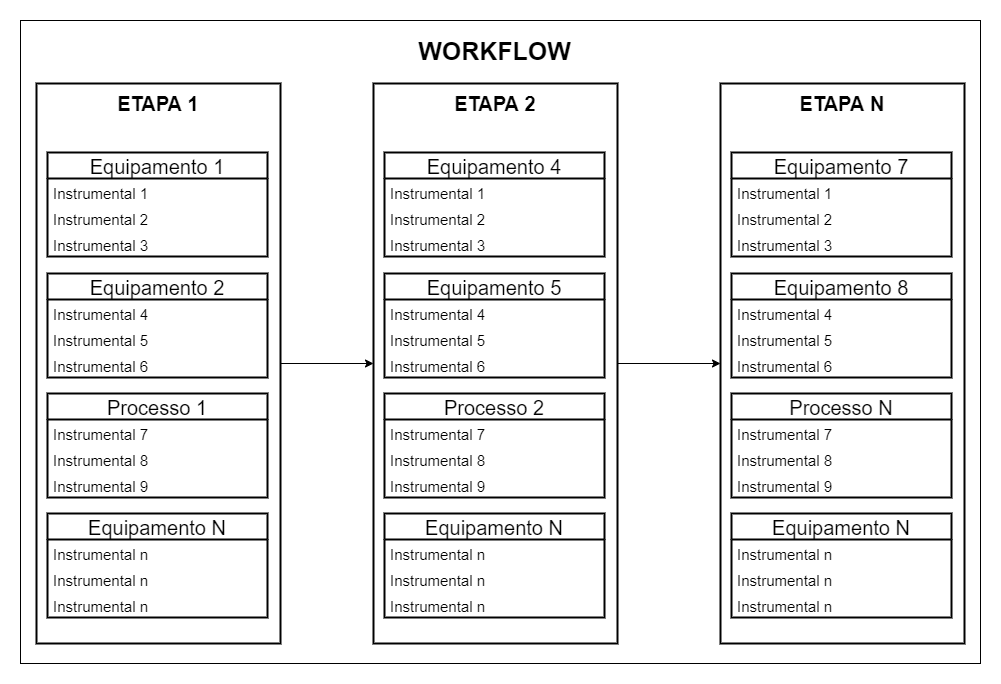

The diagram above was exported from draw.io. Its source (the exported page's mxGraphModel, read from the mxfile embedded in the PNG):
<mxGraphModel dx="1303" dy="685" grid="1" gridSize="10" guides="1" tooltips="1" connect="1" arrows="1" fold="1" page="1" pageScale="1" pageWidth="291" pageHeight="413" math="0" shadow="0">
  <root>
    <mxCell id="0" />
    <mxCell id="1" parent="0" />
    <mxCell id="btA5yIQ1Kgbj4l8gQcVl-2" value="" style="rounded=0;whiteSpace=wrap;html=1;" vertex="1" parent="1">
      <mxGeometry x="130" y="177" width="960" height="643" as="geometry" />
    </mxCell>
    <mxCell id="btA5yIQ1Kgbj4l8gQcVl-3" value="WORKFLOW" style="text;html=1;strokeColor=none;fillColor=none;align=center;verticalAlign=middle;whiteSpace=wrap;rounded=0;strokeWidth=2;fontSize=25;fontStyle=1" vertex="1" parent="1">
      <mxGeometry x="521.5" y="185" width="165" height="43" as="geometry" />
    </mxCell>
    <mxCell id="btA5yIQ1Kgbj4l8gQcVl-62" value="" style="edgeStyle=orthogonalEdgeStyle;rounded=0;orthogonalLoop=1;jettySize=auto;html=1;fontSize=15;entryX=0;entryY=0.5;entryDx=0;entryDy=0;" edge="1" parent="1" source="btA5yIQ1Kgbj4l8gQcVl-4" target="btA5yIQ1Kgbj4l8gQcVl-44">
      <mxGeometry relative="1" as="geometry" />
    </mxCell>
    <mxCell id="btA5yIQ1Kgbj4l8gQcVl-4" value="" style="rounded=0;whiteSpace=wrap;html=1;fontSize=25;strokeWidth=2;" vertex="1" parent="1">
      <mxGeometry x="146" y="240" width="244" height="560" as="geometry" />
    </mxCell>
    <mxCell id="btA5yIQ1Kgbj4l8gQcVl-7" value="ETAPA 1" style="text;html=1;strokeColor=none;fillColor=none;align=center;verticalAlign=middle;whiteSpace=wrap;rounded=0;fontSize=20;fontStyle=1" vertex="1" parent="1">
      <mxGeometry x="217" y="250" width="102" height="20" as="geometry" />
    </mxCell>
    <mxCell id="btA5yIQ1Kgbj4l8gQcVl-23" value="Equipamento 1" style="swimlane;fontStyle=0;childLayout=stackLayout;horizontal=1;startSize=26;horizontalStack=0;resizeParent=1;resizeParentMax=0;resizeLast=0;collapsible=1;marginBottom=0;fontSize=20;strokeWidth=2;" vertex="1" parent="1">
      <mxGeometry x="157" y="309" width="220" height="104" as="geometry" />
    </mxCell>
    <mxCell id="btA5yIQ1Kgbj4l8gQcVl-24" value="Instrumental 1" style="text;strokeColor=none;fillColor=none;align=left;verticalAlign=top;spacingLeft=4;spacingRight=4;overflow=hidden;rotatable=0;points=[[0,0.5],[1,0.5]];portConstraint=eastwest;fontSize=15;" vertex="1" parent="btA5yIQ1Kgbj4l8gQcVl-23">
      <mxGeometry y="26" width="220" height="26" as="geometry" />
    </mxCell>
    <mxCell id="btA5yIQ1Kgbj4l8gQcVl-25" value="Instrumental 2" style="text;strokeColor=none;fillColor=none;align=left;verticalAlign=top;spacingLeft=4;spacingRight=4;overflow=hidden;rotatable=0;points=[[0,0.5],[1,0.5]];portConstraint=eastwest;fontSize=15;" vertex="1" parent="btA5yIQ1Kgbj4l8gQcVl-23">
      <mxGeometry y="52" width="220" height="26" as="geometry" />
    </mxCell>
    <mxCell id="btA5yIQ1Kgbj4l8gQcVl-26" value="Instrumental 3" style="text;strokeColor=none;fillColor=none;align=left;verticalAlign=top;spacingLeft=4;spacingRight=4;overflow=hidden;rotatable=0;points=[[0,0.5],[1,0.5]];portConstraint=eastwest;fontSize=15;" vertex="1" parent="btA5yIQ1Kgbj4l8gQcVl-23">
      <mxGeometry y="78" width="220" height="26" as="geometry" />
    </mxCell>
    <mxCell id="btA5yIQ1Kgbj4l8gQcVl-27" value="Equipamento 2" style="swimlane;fontStyle=0;childLayout=stackLayout;horizontal=1;startSize=26;horizontalStack=0;resizeParent=1;resizeParentMax=0;resizeLast=0;collapsible=1;marginBottom=0;fontSize=20;strokeWidth=2;" vertex="1" parent="1">
      <mxGeometry x="157" y="430" width="220" height="104" as="geometry" />
    </mxCell>
    <mxCell id="btA5yIQ1Kgbj4l8gQcVl-28" value="Instrumental 4 " style="text;strokeColor=none;fillColor=none;align=left;verticalAlign=top;spacingLeft=4;spacingRight=4;overflow=hidden;rotatable=0;points=[[0,0.5],[1,0.5]];portConstraint=eastwest;fontSize=15;" vertex="1" parent="btA5yIQ1Kgbj4l8gQcVl-27">
      <mxGeometry y="26" width="220" height="26" as="geometry" />
    </mxCell>
    <mxCell id="btA5yIQ1Kgbj4l8gQcVl-29" value="Instrumental 5" style="text;strokeColor=none;fillColor=none;align=left;verticalAlign=top;spacingLeft=4;spacingRight=4;overflow=hidden;rotatable=0;points=[[0,0.5],[1,0.5]];portConstraint=eastwest;fontSize=15;" vertex="1" parent="btA5yIQ1Kgbj4l8gQcVl-27">
      <mxGeometry y="52" width="220" height="26" as="geometry" />
    </mxCell>
    <mxCell id="btA5yIQ1Kgbj4l8gQcVl-30" value="Instrumental 6" style="text;strokeColor=none;fillColor=none;align=left;verticalAlign=top;spacingLeft=4;spacingRight=4;overflow=hidden;rotatable=0;points=[[0,0.5],[1,0.5]];portConstraint=eastwest;fontSize=15;" vertex="1" parent="btA5yIQ1Kgbj4l8gQcVl-27">
      <mxGeometry y="78" width="220" height="26" as="geometry" />
    </mxCell>
    <mxCell id="btA5yIQ1Kgbj4l8gQcVl-31" value="Equipamento N" style="swimlane;fontStyle=0;childLayout=stackLayout;horizontal=1;startSize=26;horizontalStack=0;resizeParent=1;resizeParentMax=0;resizeLast=0;collapsible=1;marginBottom=0;fontSize=20;strokeWidth=2;" vertex="1" parent="1">
      <mxGeometry x="157" y="670" width="220" height="104" as="geometry" />
    </mxCell>
    <mxCell id="btA5yIQ1Kgbj4l8gQcVl-32" value="Instrumental n" style="text;strokeColor=none;fillColor=none;align=left;verticalAlign=top;spacingLeft=4;spacingRight=4;overflow=hidden;rotatable=0;points=[[0,0.5],[1,0.5]];portConstraint=eastwest;fontSize=15;" vertex="1" parent="btA5yIQ1Kgbj4l8gQcVl-31">
      <mxGeometry y="26" width="220" height="26" as="geometry" />
    </mxCell>
    <mxCell id="btA5yIQ1Kgbj4l8gQcVl-33" value="Instrumental n  " style="text;strokeColor=none;fillColor=none;align=left;verticalAlign=top;spacingLeft=4;spacingRight=4;overflow=hidden;rotatable=0;points=[[0,0.5],[1,0.5]];portConstraint=eastwest;fontSize=15;" vertex="1" parent="btA5yIQ1Kgbj4l8gQcVl-31">
      <mxGeometry y="52" width="220" height="26" as="geometry" />
    </mxCell>
    <mxCell id="btA5yIQ1Kgbj4l8gQcVl-34" value="Instrumental n" style="text;strokeColor=none;fillColor=none;align=left;verticalAlign=top;spacingLeft=4;spacingRight=4;overflow=hidden;rotatable=0;points=[[0,0.5],[1,0.5]];portConstraint=eastwest;fontSize=15;" vertex="1" parent="btA5yIQ1Kgbj4l8gQcVl-31">
      <mxGeometry y="78" width="220" height="26" as="geometry" />
    </mxCell>
    <mxCell id="btA5yIQ1Kgbj4l8gQcVl-35" value="Processo 1" style="swimlane;fontStyle=0;childLayout=stackLayout;horizontal=1;startSize=26;horizontalStack=0;resizeParent=1;resizeParentMax=0;resizeLast=0;collapsible=1;marginBottom=0;fontSize=20;strokeWidth=2;" vertex="1" parent="1">
      <mxGeometry x="157" y="550" width="220" height="104" as="geometry" />
    </mxCell>
    <mxCell id="btA5yIQ1Kgbj4l8gQcVl-36" value="Instrumental 7" style="text;strokeColor=none;fillColor=none;align=left;verticalAlign=top;spacingLeft=4;spacingRight=4;overflow=hidden;rotatable=0;points=[[0,0.5],[1,0.5]];portConstraint=eastwest;fontSize=15;" vertex="1" parent="btA5yIQ1Kgbj4l8gQcVl-35">
      <mxGeometry y="26" width="220" height="26" as="geometry" />
    </mxCell>
    <mxCell id="btA5yIQ1Kgbj4l8gQcVl-37" value="Instrumental 8" style="text;strokeColor=none;fillColor=none;align=left;verticalAlign=top;spacingLeft=4;spacingRight=4;overflow=hidden;rotatable=0;points=[[0,0.5],[1,0.5]];portConstraint=eastwest;fontSize=15;" vertex="1" parent="btA5yIQ1Kgbj4l8gQcVl-35">
      <mxGeometry y="52" width="220" height="26" as="geometry" />
    </mxCell>
    <mxCell id="btA5yIQ1Kgbj4l8gQcVl-38" value="Instrumental 9" style="text;strokeColor=none;fillColor=none;align=left;verticalAlign=top;spacingLeft=4;spacingRight=4;overflow=hidden;rotatable=0;points=[[0,0.5],[1,0.5]];portConstraint=eastwest;fontSize=15;" vertex="1" parent="btA5yIQ1Kgbj4l8gQcVl-35">
      <mxGeometry y="78" width="220" height="26" as="geometry" />
    </mxCell>
    <mxCell id="btA5yIQ1Kgbj4l8gQcVl-84" value="" style="edgeStyle=orthogonalEdgeStyle;rounded=0;orthogonalLoop=1;jettySize=auto;html=1;fontSize=15;entryX=0;entryY=0.5;entryDx=0;entryDy=0;" edge="1" parent="1" source="btA5yIQ1Kgbj4l8gQcVl-44" target="btA5yIQ1Kgbj4l8gQcVl-66">
      <mxGeometry relative="1" as="geometry" />
    </mxCell>
    <mxCell id="btA5yIQ1Kgbj4l8gQcVl-44" value="" style="rounded=0;whiteSpace=wrap;html=1;fontSize=25;strokeWidth=2;" vertex="1" parent="1">
      <mxGeometry x="483" y="240" width="244" height="560" as="geometry" />
    </mxCell>
    <mxCell id="btA5yIQ1Kgbj4l8gQcVl-45" value="ETAPA 2" style="text;html=1;strokeColor=none;fillColor=none;align=center;verticalAlign=middle;whiteSpace=wrap;rounded=0;fontSize=20;fontStyle=1" vertex="1" parent="1">
      <mxGeometry x="554" y="250" width="102" height="20" as="geometry" />
    </mxCell>
    <mxCell id="btA5yIQ1Kgbj4l8gQcVl-46" value="Equipamento 4" style="swimlane;fontStyle=0;childLayout=stackLayout;horizontal=1;startSize=26;horizontalStack=0;resizeParent=1;resizeParentMax=0;resizeLast=0;collapsible=1;marginBottom=0;fontSize=20;strokeWidth=2;" vertex="1" parent="1">
      <mxGeometry x="494" y="309" width="220" height="104" as="geometry" />
    </mxCell>
    <mxCell id="btA5yIQ1Kgbj4l8gQcVl-47" value="Instrumental 1" style="text;strokeColor=none;fillColor=none;align=left;verticalAlign=top;spacingLeft=4;spacingRight=4;overflow=hidden;rotatable=0;points=[[0,0.5],[1,0.5]];portConstraint=eastwest;fontSize=15;" vertex="1" parent="btA5yIQ1Kgbj4l8gQcVl-46">
      <mxGeometry y="26" width="220" height="26" as="geometry" />
    </mxCell>
    <mxCell id="btA5yIQ1Kgbj4l8gQcVl-48" value="Instrumental 2" style="text;strokeColor=none;fillColor=none;align=left;verticalAlign=top;spacingLeft=4;spacingRight=4;overflow=hidden;rotatable=0;points=[[0,0.5],[1,0.5]];portConstraint=eastwest;fontSize=15;" vertex="1" parent="btA5yIQ1Kgbj4l8gQcVl-46">
      <mxGeometry y="52" width="220" height="26" as="geometry" />
    </mxCell>
    <mxCell id="btA5yIQ1Kgbj4l8gQcVl-49" value="Instrumental 3" style="text;strokeColor=none;fillColor=none;align=left;verticalAlign=top;spacingLeft=4;spacingRight=4;overflow=hidden;rotatable=0;points=[[0,0.5],[1,0.5]];portConstraint=eastwest;fontSize=15;" vertex="1" parent="btA5yIQ1Kgbj4l8gQcVl-46">
      <mxGeometry y="78" width="220" height="26" as="geometry" />
    </mxCell>
    <mxCell id="btA5yIQ1Kgbj4l8gQcVl-50" value="Equipamento 5" style="swimlane;fontStyle=0;childLayout=stackLayout;horizontal=1;startSize=26;horizontalStack=0;resizeParent=1;resizeParentMax=0;resizeLast=0;collapsible=1;marginBottom=0;fontSize=20;strokeWidth=2;" vertex="1" parent="1">
      <mxGeometry x="494" y="430" width="220" height="104" as="geometry" />
    </mxCell>
    <mxCell id="btA5yIQ1Kgbj4l8gQcVl-51" value="Instrumental 4 " style="text;strokeColor=none;fillColor=none;align=left;verticalAlign=top;spacingLeft=4;spacingRight=4;overflow=hidden;rotatable=0;points=[[0,0.5],[1,0.5]];portConstraint=eastwest;fontSize=15;" vertex="1" parent="btA5yIQ1Kgbj4l8gQcVl-50">
      <mxGeometry y="26" width="220" height="26" as="geometry" />
    </mxCell>
    <mxCell id="btA5yIQ1Kgbj4l8gQcVl-52" value="Instrumental 5" style="text;strokeColor=none;fillColor=none;align=left;verticalAlign=top;spacingLeft=4;spacingRight=4;overflow=hidden;rotatable=0;points=[[0,0.5],[1,0.5]];portConstraint=eastwest;fontSize=15;" vertex="1" parent="btA5yIQ1Kgbj4l8gQcVl-50">
      <mxGeometry y="52" width="220" height="26" as="geometry" />
    </mxCell>
    <mxCell id="btA5yIQ1Kgbj4l8gQcVl-53" value="Instrumental 6" style="text;strokeColor=none;fillColor=none;align=left;verticalAlign=top;spacingLeft=4;spacingRight=4;overflow=hidden;rotatable=0;points=[[0,0.5],[1,0.5]];portConstraint=eastwest;fontSize=15;" vertex="1" parent="btA5yIQ1Kgbj4l8gQcVl-50">
      <mxGeometry y="78" width="220" height="26" as="geometry" />
    </mxCell>
    <mxCell id="btA5yIQ1Kgbj4l8gQcVl-54" value="Equipamento N" style="swimlane;fontStyle=0;childLayout=stackLayout;horizontal=1;startSize=26;horizontalStack=0;resizeParent=1;resizeParentMax=0;resizeLast=0;collapsible=1;marginBottom=0;fontSize=20;strokeWidth=2;" vertex="1" parent="1">
      <mxGeometry x="494" y="670" width="220" height="104" as="geometry" />
    </mxCell>
    <mxCell id="btA5yIQ1Kgbj4l8gQcVl-55" value="Instrumental n" style="text;strokeColor=none;fillColor=none;align=left;verticalAlign=top;spacingLeft=4;spacingRight=4;overflow=hidden;rotatable=0;points=[[0,0.5],[1,0.5]];portConstraint=eastwest;fontSize=15;" vertex="1" parent="btA5yIQ1Kgbj4l8gQcVl-54">
      <mxGeometry y="26" width="220" height="26" as="geometry" />
    </mxCell>
    <mxCell id="btA5yIQ1Kgbj4l8gQcVl-56" value="Instrumental n  " style="text;strokeColor=none;fillColor=none;align=left;verticalAlign=top;spacingLeft=4;spacingRight=4;overflow=hidden;rotatable=0;points=[[0,0.5],[1,0.5]];portConstraint=eastwest;fontSize=15;" vertex="1" parent="btA5yIQ1Kgbj4l8gQcVl-54">
      <mxGeometry y="52" width="220" height="26" as="geometry" />
    </mxCell>
    <mxCell id="btA5yIQ1Kgbj4l8gQcVl-57" value="Instrumental n" style="text;strokeColor=none;fillColor=none;align=left;verticalAlign=top;spacingLeft=4;spacingRight=4;overflow=hidden;rotatable=0;points=[[0,0.5],[1,0.5]];portConstraint=eastwest;fontSize=15;" vertex="1" parent="btA5yIQ1Kgbj4l8gQcVl-54">
      <mxGeometry y="78" width="220" height="26" as="geometry" />
    </mxCell>
    <mxCell id="btA5yIQ1Kgbj4l8gQcVl-58" value="Processo 2" style="swimlane;fontStyle=0;childLayout=stackLayout;horizontal=1;startSize=26;horizontalStack=0;resizeParent=1;resizeParentMax=0;resizeLast=0;collapsible=1;marginBottom=0;fontSize=20;strokeWidth=2;" vertex="1" parent="1">
      <mxGeometry x="494" y="550" width="220" height="104" as="geometry" />
    </mxCell>
    <mxCell id="btA5yIQ1Kgbj4l8gQcVl-59" value="Instrumental 7" style="text;strokeColor=none;fillColor=none;align=left;verticalAlign=top;spacingLeft=4;spacingRight=4;overflow=hidden;rotatable=0;points=[[0,0.5],[1,0.5]];portConstraint=eastwest;fontSize=15;" vertex="1" parent="btA5yIQ1Kgbj4l8gQcVl-58">
      <mxGeometry y="26" width="220" height="26" as="geometry" />
    </mxCell>
    <mxCell id="btA5yIQ1Kgbj4l8gQcVl-60" value="Instrumental 8" style="text;strokeColor=none;fillColor=none;align=left;verticalAlign=top;spacingLeft=4;spacingRight=4;overflow=hidden;rotatable=0;points=[[0,0.5],[1,0.5]];portConstraint=eastwest;fontSize=15;" vertex="1" parent="btA5yIQ1Kgbj4l8gQcVl-58">
      <mxGeometry y="52" width="220" height="26" as="geometry" />
    </mxCell>
    <mxCell id="btA5yIQ1Kgbj4l8gQcVl-61" value="Instrumental 9" style="text;strokeColor=none;fillColor=none;align=left;verticalAlign=top;spacingLeft=4;spacingRight=4;overflow=hidden;rotatable=0;points=[[0,0.5],[1,0.5]];portConstraint=eastwest;fontSize=15;" vertex="1" parent="btA5yIQ1Kgbj4l8gQcVl-58">
      <mxGeometry y="78" width="220" height="26" as="geometry" />
    </mxCell>
    <mxCell id="btA5yIQ1Kgbj4l8gQcVl-66" value="" style="rounded=0;whiteSpace=wrap;html=1;fontSize=25;strokeWidth=2;" vertex="1" parent="1">
      <mxGeometry x="830" y="240" width="244" height="560" as="geometry" />
    </mxCell>
    <mxCell id="btA5yIQ1Kgbj4l8gQcVl-67" value="ETAPA N" style="text;html=1;strokeColor=none;fillColor=none;align=center;verticalAlign=middle;whiteSpace=wrap;rounded=0;fontSize=20;fontStyle=1" vertex="1" parent="1">
      <mxGeometry x="901" y="250" width="102" height="20" as="geometry" />
    </mxCell>
    <mxCell id="btA5yIQ1Kgbj4l8gQcVl-68" value="Equipamento 7" style="swimlane;fontStyle=0;childLayout=stackLayout;horizontal=1;startSize=26;horizontalStack=0;resizeParent=1;resizeParentMax=0;resizeLast=0;collapsible=1;marginBottom=0;fontSize=20;strokeWidth=2;" vertex="1" parent="1">
      <mxGeometry x="841" y="309" width="220" height="104" as="geometry" />
    </mxCell>
    <mxCell id="btA5yIQ1Kgbj4l8gQcVl-69" value="Instrumental 1" style="text;strokeColor=none;fillColor=none;align=left;verticalAlign=top;spacingLeft=4;spacingRight=4;overflow=hidden;rotatable=0;points=[[0,0.5],[1,0.5]];portConstraint=eastwest;fontSize=15;" vertex="1" parent="btA5yIQ1Kgbj4l8gQcVl-68">
      <mxGeometry y="26" width="220" height="26" as="geometry" />
    </mxCell>
    <mxCell id="btA5yIQ1Kgbj4l8gQcVl-70" value="Instrumental 2" style="text;strokeColor=none;fillColor=none;align=left;verticalAlign=top;spacingLeft=4;spacingRight=4;overflow=hidden;rotatable=0;points=[[0,0.5],[1,0.5]];portConstraint=eastwest;fontSize=15;" vertex="1" parent="btA5yIQ1Kgbj4l8gQcVl-68">
      <mxGeometry y="52" width="220" height="26" as="geometry" />
    </mxCell>
    <mxCell id="btA5yIQ1Kgbj4l8gQcVl-71" value="Instrumental 3" style="text;strokeColor=none;fillColor=none;align=left;verticalAlign=top;spacingLeft=4;spacingRight=4;overflow=hidden;rotatable=0;points=[[0,0.5],[1,0.5]];portConstraint=eastwest;fontSize=15;" vertex="1" parent="btA5yIQ1Kgbj4l8gQcVl-68">
      <mxGeometry y="78" width="220" height="26" as="geometry" />
    </mxCell>
    <mxCell id="btA5yIQ1Kgbj4l8gQcVl-72" value="Equipamento 8" style="swimlane;fontStyle=0;childLayout=stackLayout;horizontal=1;startSize=26;horizontalStack=0;resizeParent=1;resizeParentMax=0;resizeLast=0;collapsible=1;marginBottom=0;fontSize=20;strokeWidth=2;" vertex="1" parent="1">
      <mxGeometry x="841" y="430" width="220" height="104" as="geometry" />
    </mxCell>
    <mxCell id="btA5yIQ1Kgbj4l8gQcVl-73" value="Instrumental 4 " style="text;strokeColor=none;fillColor=none;align=left;verticalAlign=top;spacingLeft=4;spacingRight=4;overflow=hidden;rotatable=0;points=[[0,0.5],[1,0.5]];portConstraint=eastwest;fontSize=15;" vertex="1" parent="btA5yIQ1Kgbj4l8gQcVl-72">
      <mxGeometry y="26" width="220" height="26" as="geometry" />
    </mxCell>
    <mxCell id="btA5yIQ1Kgbj4l8gQcVl-74" value="Instrumental 5" style="text;strokeColor=none;fillColor=none;align=left;verticalAlign=top;spacingLeft=4;spacingRight=4;overflow=hidden;rotatable=0;points=[[0,0.5],[1,0.5]];portConstraint=eastwest;fontSize=15;" vertex="1" parent="btA5yIQ1Kgbj4l8gQcVl-72">
      <mxGeometry y="52" width="220" height="26" as="geometry" />
    </mxCell>
    <mxCell id="btA5yIQ1Kgbj4l8gQcVl-75" value="Instrumental 6" style="text;strokeColor=none;fillColor=none;align=left;verticalAlign=top;spacingLeft=4;spacingRight=4;overflow=hidden;rotatable=0;points=[[0,0.5],[1,0.5]];portConstraint=eastwest;fontSize=15;" vertex="1" parent="btA5yIQ1Kgbj4l8gQcVl-72">
      <mxGeometry y="78" width="220" height="26" as="geometry" />
    </mxCell>
    <mxCell id="btA5yIQ1Kgbj4l8gQcVl-76" value="Equipamento N" style="swimlane;fontStyle=0;childLayout=stackLayout;horizontal=1;startSize=26;horizontalStack=0;resizeParent=1;resizeParentMax=0;resizeLast=0;collapsible=1;marginBottom=0;fontSize=20;strokeWidth=2;" vertex="1" parent="1">
      <mxGeometry x="841" y="670" width="220" height="104" as="geometry" />
    </mxCell>
    <mxCell id="btA5yIQ1Kgbj4l8gQcVl-77" value="Instrumental n" style="text;strokeColor=none;fillColor=none;align=left;verticalAlign=top;spacingLeft=4;spacingRight=4;overflow=hidden;rotatable=0;points=[[0,0.5],[1,0.5]];portConstraint=eastwest;fontSize=15;" vertex="1" parent="btA5yIQ1Kgbj4l8gQcVl-76">
      <mxGeometry y="26" width="220" height="26" as="geometry" />
    </mxCell>
    <mxCell id="btA5yIQ1Kgbj4l8gQcVl-78" value="Instrumental n  " style="text;strokeColor=none;fillColor=none;align=left;verticalAlign=top;spacingLeft=4;spacingRight=4;overflow=hidden;rotatable=0;points=[[0,0.5],[1,0.5]];portConstraint=eastwest;fontSize=15;" vertex="1" parent="btA5yIQ1Kgbj4l8gQcVl-76">
      <mxGeometry y="52" width="220" height="26" as="geometry" />
    </mxCell>
    <mxCell id="btA5yIQ1Kgbj4l8gQcVl-79" value="Instrumental n" style="text;strokeColor=none;fillColor=none;align=left;verticalAlign=top;spacingLeft=4;spacingRight=4;overflow=hidden;rotatable=0;points=[[0,0.5],[1,0.5]];portConstraint=eastwest;fontSize=15;" vertex="1" parent="btA5yIQ1Kgbj4l8gQcVl-76">
      <mxGeometry y="78" width="220" height="26" as="geometry" />
    </mxCell>
    <mxCell id="btA5yIQ1Kgbj4l8gQcVl-80" value="Processo N" style="swimlane;fontStyle=0;childLayout=stackLayout;horizontal=1;startSize=26;horizontalStack=0;resizeParent=1;resizeParentMax=0;resizeLast=0;collapsible=1;marginBottom=0;fontSize=20;strokeWidth=2;" vertex="1" parent="1">
      <mxGeometry x="841" y="550" width="220" height="104" as="geometry" />
    </mxCell>
    <mxCell id="btA5yIQ1Kgbj4l8gQcVl-81" value="Instrumental 7" style="text;strokeColor=none;fillColor=none;align=left;verticalAlign=top;spacingLeft=4;spacingRight=4;overflow=hidden;rotatable=0;points=[[0,0.5],[1,0.5]];portConstraint=eastwest;fontSize=15;" vertex="1" parent="btA5yIQ1Kgbj4l8gQcVl-80">
      <mxGeometry y="26" width="220" height="26" as="geometry" />
    </mxCell>
    <mxCell id="btA5yIQ1Kgbj4l8gQcVl-82" value="Instrumental 8" style="text;strokeColor=none;fillColor=none;align=left;verticalAlign=top;spacingLeft=4;spacingRight=4;overflow=hidden;rotatable=0;points=[[0,0.5],[1,0.5]];portConstraint=eastwest;fontSize=15;" vertex="1" parent="btA5yIQ1Kgbj4l8gQcVl-80">
      <mxGeometry y="52" width="220" height="26" as="geometry" />
    </mxCell>
    <mxCell id="btA5yIQ1Kgbj4l8gQcVl-83" value="Instrumental 9" style="text;strokeColor=none;fillColor=none;align=left;verticalAlign=top;spacingLeft=4;spacingRight=4;overflow=hidden;rotatable=0;points=[[0,0.5],[1,0.5]];portConstraint=eastwest;fontSize=15;" vertex="1" parent="btA5yIQ1Kgbj4l8gQcVl-80">
      <mxGeometry y="78" width="220" height="26" as="geometry" />
    </mxCell>
  </root>
</mxGraphModel>